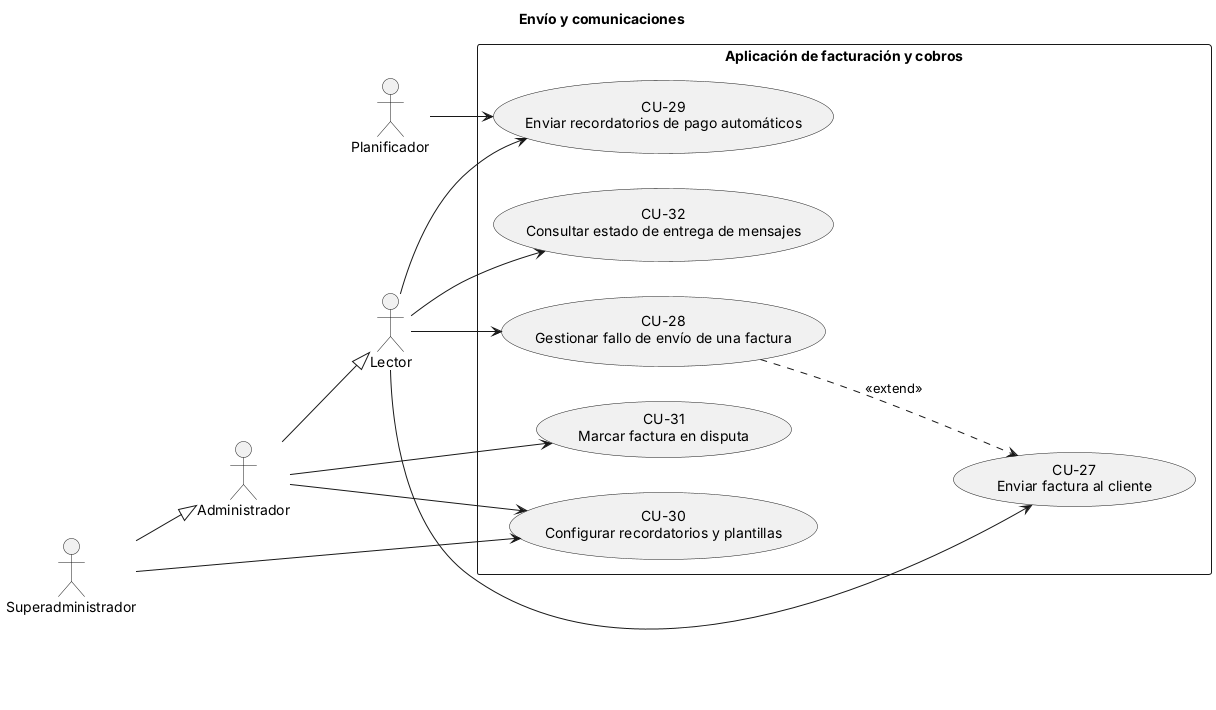

The diagram above was rendered by PlantUML. Its source (embedded in the PNG):
@startuml
' Diagrama unificado v10.3 - Envío y comunicaciones (CU-XX = especificación en el .md)
title Envío y comunicaciones
left to right direction
skinparam packageStyle rectangle

actor "Lector" as Lector
actor "Administrador" as Admin
actor "Superadministrador" as Super
actor "Planificador" as Plan
Admin --|> Lector
Super --|> Admin

rectangle "Aplicación de facturación y cobros" {
  usecase "CU-27\nEnviar factura al cliente" as CU27
  usecase "CU-28\nGestionar fallo de envío de una factura" as CU28
  usecase "CU-29\nEnviar recordatorios de pago automáticos" as CU29
  usecase "CU-30\nConfigurar recordatorios y plantillas" as CU30
  usecase "CU-31\nMarcar factura en disputa" as CU31
  usecase "CU-32\nConsultar estado de entrega de mensajes" as CU32
}
Lector --> CU27
Lector --> CU28
Plan --> CU29
Lector --> CU29
Super --> CU30
Admin --> CU30
Admin --> CU31
Lector --> CU32
CU28 ..> CU27 : <<extend>>
@enduml